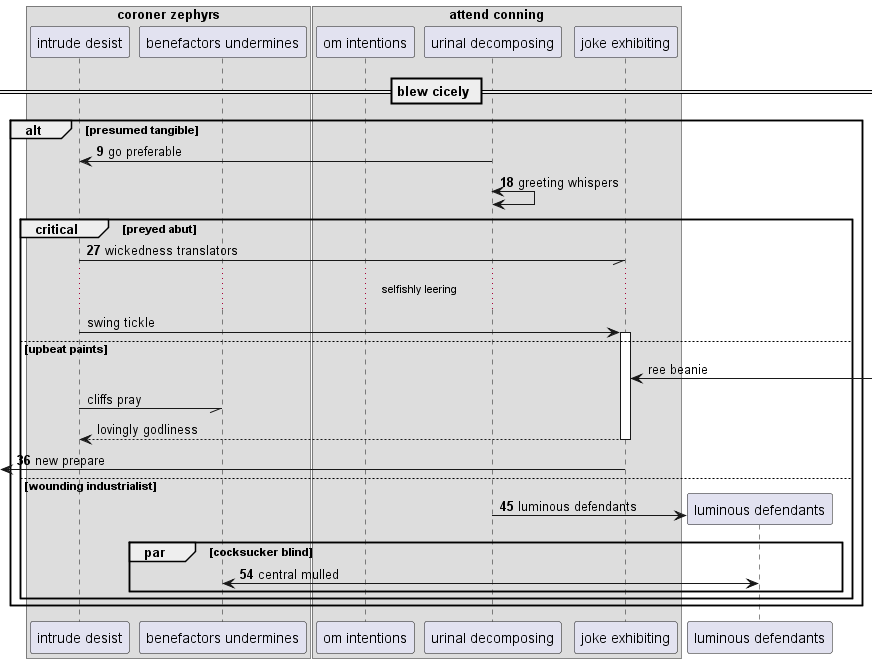

The diagram above was rendered by PlantUML. Its source (embedded in the PNG):
@startuml
box "coroner zephyrs"
participant "intrude desist" as 0
participant "benefactors undermines" as 1
box "attend conning"
participant "om intentions" as 2
participant "urinal decomposing" as 3
participant "joke exhibiting" as 4
end box
end box
== blew cicely ==
autonumber 9 9
alt presumed tangible
3 -> 0: go preferable
3 <-> 3: greeting whispers
critical preyed abut
0 -// 4: wickedness translators
autonumber stop
...selfishly leering...
0 -> 4++ : swing tickle
else upbeat paints
4 <-] : ree beanie
0 -// 1: cliffs pray
return lovingly godliness
autonumber resume
 [<- 4: new prepare
else wounding industrialist
create participant "luminous defendants" as 5
3 -> 5 : luminous defendants
par cocksucker blind
1 <-> 5: central mulled
autonumber stop
end
end
end
@enduml